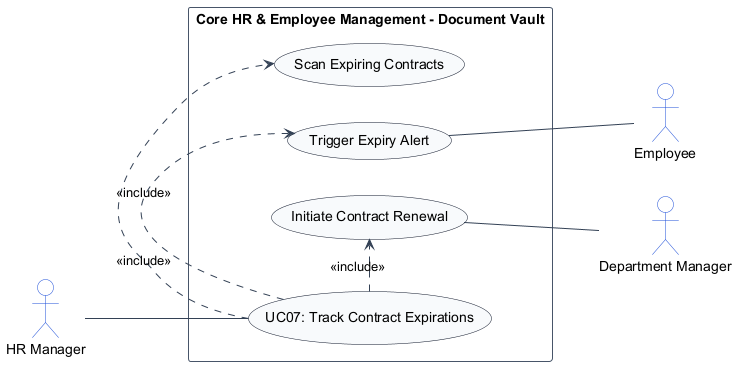

The diagram above was rendered by PlantUML. Its source (embedded in the PNG):
@startuml
left to right direction
skinparam shadowing false
skinparam packageStyle rectangle
skinparam actorStyle stickman

skinparam ArrowColor #334155
skinparam ActorBorderColor #1d4ed8
skinparam ActorBackgroundColor #ffffff
skinparam UsecaseBorderColor #0f172a
skinparam UsecaseBackgroundColor #f8fafc
skinparam RectangleBorderColor #475569
skinparam RectangleBackgroundColor #ffffff

actor "HR Manager" as HRManager
actor "Employee" as Employee
actor "Department Manager" as DepartmentManager

rectangle "Core HR & Employee Management - Document Vault" {
    usecase "UC07: Track Contract Expirations" as UC_Main
    usecase "Scan Expiring Contracts" as UC_Scan
    usecase "Trigger Expiry Alert" as UC_Alert
    usecase "Initiate Contract Renewal" as UC_Renew

    HRManager -- UC_Main
    UC_Main .> UC_Scan : <<include>>
    UC_Main .> UC_Alert : <<include>>
    UC_Main .> UC_Renew : <<include>>
    UC_Alert -- Employee
    UC_Renew -- DepartmentManager
}
@enduml